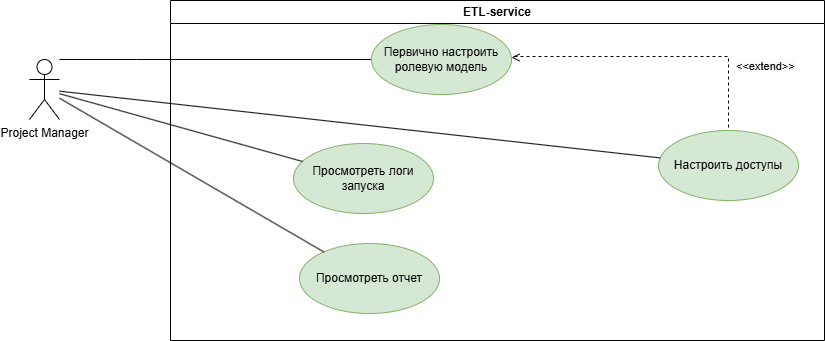

The diagram above was exported from draw.io. Its source (the exported page's mxGraphModel, read from the mxfile embedded in the PNG):
<mxGraphModel dx="1674" dy="772" grid="0" gridSize="10" guides="1" tooltips="1" connect="1" arrows="1" fold="1" page="1" pageScale="1" pageWidth="827" pageHeight="1169" math="0" shadow="0">
  <root>
    <mxCell id="0" />
    <mxCell id="1" parent="0" />
    <mxCell id="Uh4Qd1jkv6wkE4hLiZzv-24" style="edgeStyle=orthogonalEdgeStyle;rounded=0;orthogonalLoop=1;jettySize=auto;html=1;endArrow=none;endFill=0;" parent="1" source="Uh4Qd1jkv6wkE4hLiZzv-2" target="ZbThZbZwm6jeknUX_o8n-3" edge="1">
      <mxGeometry relative="1" as="geometry">
        <mxPoint x="121.00000000000011" y="250" as="targetPoint" />
        <Array as="points">
          <mxPoint x="139" y="197" />
          <mxPoint x="139" y="197" />
        </Array>
      </mxGeometry>
    </mxCell>
    <mxCell id="Uh4Qd1jkv6wkE4hLiZzv-3" value="ETL-service" style="swimlane;whiteSpace=wrap;html=1;" parent="1" vertex="1">
      <mxGeometry x="173" y="138" width="654" height="340" as="geometry" />
    </mxCell>
    <mxCell id="jgtpWZ3Dh2viRqICRjqE-3" style="edgeStyle=orthogonalEdgeStyle;rounded=0;orthogonalLoop=1;jettySize=auto;html=1;entryX=1;entryY=0.5;entryDx=0;entryDy=0;dashed=1;endArrow=open;endFill=0;" parent="Uh4Qd1jkv6wkE4hLiZzv-3" edge="1">
      <mxGeometry relative="1" as="geometry">
        <mxPoint x="558" y="133" as="sourcePoint" />
        <mxPoint x="340.9999999999993" y="57" as="targetPoint" />
        <Array as="points">
          <mxPoint x="558" y="56" />
          <mxPoint x="344" y="56" />
        </Array>
      </mxGeometry>
    </mxCell>
    <mxCell id="Uh4Qd1jkv6wkE4hLiZzv-8" value="Просмотреть логи запуска" style="ellipse;whiteSpace=wrap;html=1;fillColor=#d5e8d4;strokeColor=#82b366;" parent="Uh4Qd1jkv6wkE4hLiZzv-3" vertex="1">
      <mxGeometry x="123" y="143" width="140" height="70" as="geometry" />
    </mxCell>
    <mxCell id="Uh4Qd1jkv6wkE4hLiZzv-9" value="Просмотреть отчет" style="ellipse;whiteSpace=wrap;html=1;fillColor=#d5e8d4;strokeColor=#82b366;" parent="Uh4Qd1jkv6wkE4hLiZzv-3" vertex="1">
      <mxGeometry x="129" y="243" width="140" height="70" as="geometry" />
    </mxCell>
    <mxCell id="ZbThZbZwm6jeknUX_o8n-3" value="Первично настроить ролевую модель" style="ellipse;whiteSpace=wrap;html=1;fillColor=#d5e8d4;strokeColor=#82b366;" parent="Uh4Qd1jkv6wkE4hLiZzv-3" vertex="1">
      <mxGeometry x="201" y="24" width="140" height="70" as="geometry" />
    </mxCell>
    <mxCell id="jgtpWZ3Dh2viRqICRjqE-4" value="&lt;span style=&quot;color: rgb(0, 0, 0); font-family: Helvetica; font-size: 11px; font-style: normal; font-variant-ligatures: normal; font-variant-caps: normal; font-weight: 400; letter-spacing: normal; orphans: 2; text-align: center; text-indent: 0px; text-transform: none; widows: 2; word-spacing: 0px; -webkit-text-stroke-width: 0px; white-space: nowrap; background-color: rgb(251, 251, 251); text-decoration-thickness: initial; text-decoration-style: initial; text-decoration-color: initial; display: inline !important; float: none;&quot;&gt;&amp;lt;&amp;lt;extend&amp;gt;&amp;gt;&lt;/span&gt;" style="text;whiteSpace=wrap;html=1;" parent="Uh4Qd1jkv6wkE4hLiZzv-3" vertex="1">
      <mxGeometry x="564" y="52" width="64" height="22" as="geometry" />
    </mxCell>
    <mxCell id="gZNjgw8ymR5wKJ1da53z-2" value="Настроить доступы" style="ellipse;whiteSpace=wrap;html=1;fillColor=#d5e8d4;strokeColor=#82b366;" parent="Uh4Qd1jkv6wkE4hLiZzv-3" vertex="1">
      <mxGeometry x="488" y="130" width="140" height="70" as="geometry" />
    </mxCell>
    <mxCell id="V8dMwFi3h76MzCCyUkVH-1" style="rounded=0;orthogonalLoop=1;jettySize=auto;html=1;endArrow=none;endFill=0;" parent="1" source="Uh4Qd1jkv6wkE4hLiZzv-2" target="Uh4Qd1jkv6wkE4hLiZzv-8" edge="1">
      <mxGeometry relative="1" as="geometry" />
    </mxCell>
    <mxCell id="V8dMwFi3h76MzCCyUkVH-2" style="rounded=0;orthogonalLoop=1;jettySize=auto;html=1;endArrow=none;endFill=0;" parent="1" source="Uh4Qd1jkv6wkE4hLiZzv-2" target="Uh4Qd1jkv6wkE4hLiZzv-9" edge="1">
      <mxGeometry relative="1" as="geometry">
        <mxPoint x="228.42857142857133" y="548.1428571428571" as="targetPoint" />
      </mxGeometry>
    </mxCell>
    <mxCell id="gZNjgw8ymR5wKJ1da53z-1" style="rounded=0;orthogonalLoop=1;jettySize=auto;html=1;endArrow=none;endFill=0;" parent="1" source="Uh4Qd1jkv6wkE4hLiZzv-2" target="gZNjgw8ymR5wKJ1da53z-2" edge="1">
      <mxGeometry relative="1" as="geometry">
        <mxPoint x="355" y="388.15594059405953" as="targetPoint" />
      </mxGeometry>
    </mxCell>
    <mxCell id="Uh4Qd1jkv6wkE4hLiZzv-2" value="Project Manager" style="shape=umlActor;html=1;verticalLabelPosition=bottom;verticalAlign=top;align=center;" parent="1" vertex="1">
      <mxGeometry x="32" y="197" width="30" height="60" as="geometry" />
    </mxCell>
  </root>
</mxGraphModel>